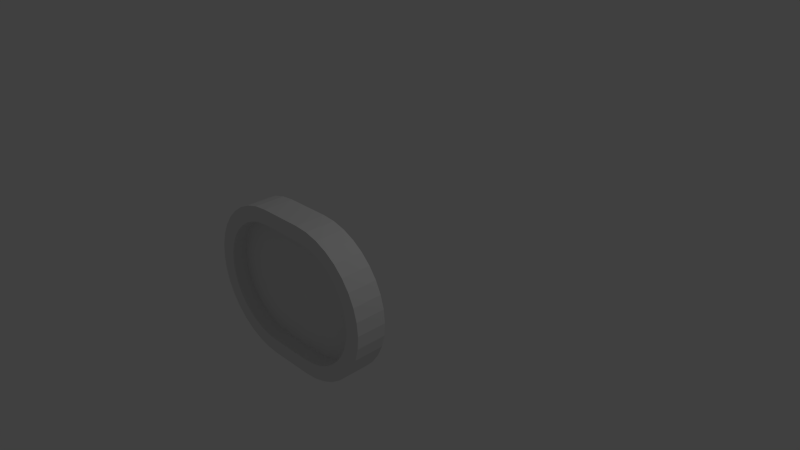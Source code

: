 # Source: oldbucovarcirc.blend  (saved by Blender 2.77.0; exported with 4.5.12 LTS)
import bpy
from mathutils import Matrix  # noqa: F401  (used for matrix-valued properties, if any)

bpy.ops.wm.read_factory_settings(use_empty=True)
scene = bpy.context.scene
scene.name = 'Scene'

# ---- collections
col_collection_1 = bpy.data.collections.new('Collection 1'); scene.collection.children.link(col_collection_1)

# ---- materials (node trees are filled in below, after node groups)
mat_material = bpy.data.materials.new('Material')
mat_material.alpha_threshold = 0.0
mat_material.use_transparent_shadow = False
mat_material.roughness = 0.5
mat_material.line_color = (0.0, 0.0, 0.0, 1.0)

# ---- material node trees

# ---- world
world_world = bpy.data.worlds.new('World'); scene.world = world_world
world_world.color = (0.05088, 0.05088, 0.05088)
world_world.use_sun_shadow = False
world_world.sun_shadow_jitter_overblur = 0.0
world_world.cycles.sampling_method = 'NONE'
world_world.cycles.sample_map_resolution = 256

# ---- cameras
cam_camera = bpy.data.cameras.new('Camera')
cam_camera.clip_end = 100.0
cam_camera.lens = 35.0
cam_camera.sensor_width = 32.0
cam_camera.sensor_height = 18.0
cam_camera.ortho_scale = 7.314
cam_camera.dof.focus_distance = 0.0
cam_camera.dof.aperture_fstop = 128.0

# ---- lights
light_lamp = bpy.data.lights.new('Lamp', 'POINT')
light_lamp.transmission_factor = 0.0
light_lamp.cutoff_distance = 30.0
light_lamp.energy = 100.0
light_lamp.shadow_buffer_clip_start = 1.001
light_lamp.shadow_soft_size = 0.1
light_lamp.shadow_maximum_resolution = 0.006
light_lamp.use_absolute_resolution = True
light_lamp.cycles.use_multiple_importance_sampling = False

# ---- meshes
me_cube = bpy.data.meshes.new('Cube')
me_cube.from_pydata([(-0.3, 1.4, 0.8), (-0.3, 1.2, 0.8), (-0.3, 1.4, 1.0), (-0.3, 1.2, 1.0), (-0.3, 1.0, 0.8), (-0.3, 1.0, 1.0), (-0.4389, 1.4, 0.7878), (-0.4389, 1.2, 0.7878), (-0.4736, 1.4, 0.9848), (-0.4736, 1.2, 0.9848), (-0.4389, 1.0, 0.7878), (-0.4736, 1.0, 0.9848), (-0.5736, 1.4, 0.7518), (-0.5736, 1.2, 0.7518), (-0.642, 1.4, 0.9397), (-0.642, 1.2, 0.9397), (-0.5736, 1.0, 0.7518), (-0.642, 1.0, 0.9397), (-0.7, 1.4, 0.6928), (-0.7, 1.2, 0.6928), (-0.8, 1.4, 0.866), (-0.8, 1.2, 0.866), (-0.7, 1.0, 0.6928), (-0.8, 1.0, 0.866), (-0.8142, 1.4, 0.6128), (-0.8142, 1.2, 0.6128), (-0.9428, 1.4, 0.766), (-0.9428, 1.2, 0.766), (-0.8142, 1.0, 0.6128), (-0.9428, 1.0, 0.766), (-0.9128, 1.4, 0.5142), (-0.9128, 1.2, 0.5142), (-1.066, 1.4, 0.6428), (-1.066, 1.2, 0.6428), (-0.9128, 1.0, 0.5142), (-1.066, 1.0, 0.6428), (-0.9928, 1.4, 0.4), (-0.9928, 1.2, 0.4), (-1.166, 1.4, 0.5), (-1.166, 1.2, 0.5), (-0.9928, 1.0, 0.4), (-1.166, 1.0, 0.5), (-1.052, 1.4, 0.2736), (-1.052, 1.2, 0.2736), (-1.24, 1.4, 0.342), (-1.24, 1.2, 0.342), (-1.052, 1.0, 0.2736), (-1.24, 1.0, 0.342), (-1.088, 1.4, 0.1389), (-1.088, 1.2, 0.1389), (-1.285, 1.4, 0.1736), (-1.285, 1.2, 0.1736), (-1.088, 1.0, 0.1389), (-1.285, 1.0, 0.1736), (0.0, 1.4, 0.8), (0.0, 1.2, 0.8), (0.0, 1.4, 1.0), (0.0, 1.2, 1.0), (0.0, 1.0, 0.8), (0.0, 1.0, 1.0), (0.3, 1.4, 0.8), (0.3, 1.2, 0.8), (0.3, 1.4, 1.0), (0.3, 1.2, 1.0), (0.3, 1.0, 0.8), (0.3, 1.0, 1.0), (0.4389, 1.4, 0.7878), (0.4389, 1.2, 0.7878), (0.4736, 1.4, 0.9848), (0.4736, 1.2, 0.9848), (0.4389, 1.0, 0.7878), (0.4736, 1.0, 0.9848), (0.5736, 1.4, 0.7518), (0.5736, 1.2, 0.7518), (0.642, 1.4, 0.9397), (0.642, 1.2, 0.9397), (0.5736, 1.0, 0.7518), (0.642, 1.0, 0.9397), (0.7, 1.4, 0.6928), (0.7, 1.2, 0.6928), (0.8, 1.4, 0.866), (0.8, 1.2, 0.866), (0.7, 1.0, 0.6928), (0.8, 1.0, 0.866), (0.8142, 1.4, 0.6128), (0.8142, 1.2, 0.6128), (0.9428, 1.4, 0.766), (0.9428, 1.2, 0.766), (0.8142, 1.0, 0.6128), (0.9428, 1.0, 0.766), (0.9128, 1.4, 0.5142), (0.9128, 1.2, 0.5142), (1.066, 1.4, 0.6428), (1.066, 1.2, 0.6428), (0.9128, 1.0, 0.5142), (1.066, 1.0, 0.6428), (0.9928, 1.4, 0.4), (0.9928, 1.2, 0.4), (1.166, 1.4, 0.5), (1.166, 1.2, 0.5), (0.9928, 1.0, 0.4), (1.166, 1.0, 0.5), (1.052, 1.4, 0.2736), (1.052, 1.2, 0.2736), (1.24, 1.4, 0.342), (1.24, 1.2, 0.342), (1.052, 1.0, 0.2736), (1.24, 1.0, 0.342), (1.088, 1.4, 0.1389), (1.088, 1.2, 0.1389), (1.285, 1.4, 0.1736), (1.285, 1.2, 0.1736), (1.088, 1.0, 0.1389), (1.285, 1.0, 0.1736), (-1.1, 1.4, 0.0), (-1.1, 1.2, 0.0), (-0.3, 1.4, -0.8), (-0.3, 1.2, -0.8), (-0.3, 1.4, -1.0), (-0.3, 1.2, -1.0), (-1.1, 1.0, 0.0), (-0.3, 1.0, -0.8), (-0.3, 1.0, -1.0), (-1.3, 1.4, 0.0), (-1.3, 1.2, 0.0), (-1.3, 1.0, 0.0), (-0.4389, 1.4, -0.7878), (-0.4389, 1.2, -0.7878), (-0.4736, 1.4, -0.9848), (-0.4736, 1.2, -0.9848), (-0.4389, 1.0, -0.7878), (-0.4736, 1.0, -0.9848), (-0.5736, 1.4, -0.7518), (-0.5736, 1.2, -0.7518), (-0.642, 1.4, -0.9397), (-0.642, 1.2, -0.9397), (-0.5736, 1.0, -0.7518), (-0.642, 1.0, -0.9397), (-0.7, 1.4, -0.6928), (-0.7, 1.2, -0.6928), (-0.8, 1.4, -0.866), (-0.8, 1.2, -0.866), (-0.7, 1.0, -0.6928), (-0.8, 1.0, -0.866), (-0.8142, 1.4, -0.6128), (-0.8142, 1.2, -0.6128), (-0.9428, 1.4, -0.766), (-0.9428, 1.2, -0.766), (-0.8142, 1.0, -0.6128), (-0.9428, 1.0, -0.766), (-0.9128, 1.4, -0.5142), (-0.9128, 1.2, -0.5142), (-1.066, 1.4, -0.6428), (-1.066, 1.2, -0.6428), (-0.9128, 1.0, -0.5142), (-1.066, 1.0, -0.6428), (-0.9928, 1.4, -0.4), (-0.9928, 1.2, -0.4), (-1.166, 1.4, -0.5), (-1.166, 1.2, -0.5), (-0.9928, 1.0, -0.4), (-1.166, 1.0, -0.5), (-1.052, 1.4, -0.2736), (-1.052, 1.2, -0.2736), (-1.24, 1.4, -0.342), (-1.24, 1.2, -0.342), (-1.052, 1.0, -0.2736), (-1.24, 1.0, -0.342), (-1.088, 1.4, -0.1389), (-1.088, 1.2, -0.1389), (-1.285, 1.4, -0.1736), (-1.285, 1.2, -0.1736), (-1.088, 1.0, -0.1389), (-1.285, 1.0, -0.1736), (-1.1, 1.4, 0.0), (-1.1, 1.2, 0.0), (-1.3, 1.4, 0.0), (-1.3, 1.2, 0.0), (-1.1, 1.0, 0.0), (-1.3, 1.0, 0.0), (0.0, 1.4, -0.8), (0.0, 1.2, -0.8), (0.0, 1.4, -1.0), (0.0, 1.2, -1.0), (0.0, 1.0, -0.8), (0.0, 1.0, -1.0), (1.1, 1.4, 0.0), (1.1, 1.2, 0.0), (0.3, 1.4, -0.8), (0.3, 1.2, -0.8), (0.3, 1.4, -1.0), (0.3, 1.2, -1.0), (1.1, 1.0, 0.0), (0.3, 1.0, -0.8), (0.3, 1.0, -1.0), (1.3, 1.4, 0.0), (1.3, 1.2, 0.0), (1.3, 1.0, 0.0), (0.0, 1.0, 0.0), (0.0, 1.2, 0.0), (0.4389, 1.4, -0.7878), (0.4389, 1.2, -0.7878), (0.4736, 1.4, -0.9848), (0.4736, 1.2, -0.9848), (0.4389, 1.0, -0.7878), (0.4736, 1.0, -0.9848), (0.5736, 1.4, -0.7518), (0.5736, 1.2, -0.7518), (0.642, 1.4, -0.9397), (0.642, 1.2, -0.9397), (0.5736, 1.0, -0.7518), (0.642, 1.0, -0.9397), (0.7, 1.4, -0.6928), (0.7, 1.2, -0.6928), (0.8, 1.4, -0.866), (0.8, 1.2, -0.866), (0.7, 1.0, -0.6928), (0.8, 1.0, -0.866), (0.8142, 1.4, -0.6128), (0.8142, 1.2, -0.6128), (0.9428, 1.4, -0.766), (0.9428, 1.2, -0.766), (0.8142, 1.0, -0.6128), (0.9428, 1.0, -0.766), (0.9128, 1.4, -0.5142), (0.9128, 1.2, -0.5142), (1.066, 1.4, -0.6428), (1.066, 1.2, -0.6428), (0.9128, 1.0, -0.5142), (1.066, 1.0, -0.6428), (0.9928, 1.4, -0.4), (0.9928, 1.2, -0.4), (1.166, 1.4, -0.5), (1.166, 1.2, -0.5), (0.9928, 1.0, -0.4), (1.166, 1.0, -0.5), (1.052, 1.4, -0.2736), (1.052, 1.2, -0.2736), (1.24, 1.4, -0.342), (1.24, 1.2, -0.342), (1.052, 1.0, -0.2736), (1.24, 1.0, -0.342), (1.088, 1.4, -0.1389), (1.088, 1.2, -0.1389), (1.285, 1.4, -0.1736), (1.285, 1.2, -0.1736), (1.088, 1.0, -0.1389), (1.285, 1.0, -0.1736), (1.1, 1.4, 0.0), (1.1, 1.2, 0.0), (1.3, 1.4, 0.0), (1.3, 1.2, 0.0), (1.1, 1.0, 0.0), (1.3, 1.0, 0.0)], [(125, 120), (123, 114), (115, 124), (115, 120), (124, 125), (123, 124), (114, 115), (115, 199), (197, 192), (195, 186), (187, 196), (187, 192), (196, 197), (195, 196), (186, 187), (187, 199)], [(57, 3, 5, 59), (58, 59, 5, 4), (56, 54, 0, 2), (57, 55, 1, 3), (57, 56, 2, 3), (58, 55, 1, 4), (0, 54, 55, 1), (0, 1, 7, 6), (4, 1, 7, 10), (3, 9, 11, 5), (5, 11, 10, 4), (0, 6, 8, 2), (3, 1, 7, 9), (2, 8, 9, 3), (6, 7, 13, 12), (10, 7, 13, 16), (9, 15, 17, 11), (11, 17, 16, 10), (6, 12, 14, 8), (9, 7, 13, 15), (8, 14, 15, 9), (12, 13, 19, 18), (16, 13, 19, 22), (15, 21, 23, 17), (17, 23, 22, 16), (12, 18, 20, 14), (15, 13, 19, 21), (14, 20, 21, 15), (18, 19, 25, 24), (22, 19, 25, 28), (21, 27, 29, 23), (23, 29, 28, 22), (18, 24, 26, 20), (21, 19, 25, 27), (20, 26, 27, 21), (24, 25, 31, 30), (28, 25, 31, 34), (27, 33, 35, 29), (29, 35, 34, 28), (24, 30, 32, 26), (27, 25, 31, 33), (26, 32, 33, 27), (30, 31, 37, 36), (34, 31, 37, 40), (33, 39, 41, 35), (35, 41, 40, 34), (30, 36, 38, 32), (33, 31, 37, 39), (32, 38, 39, 33), (36, 37, 43, 42), (40, 37, 43, 46), (39, 45, 47, 41), (41, 47, 46, 40), (36, 42, 44, 38), (39, 37, 43, 45), (38, 44, 45, 39), (42, 43, 49, 48), (46, 43, 49, 52), (45, 51, 53, 47), (47, 53, 52, 46), (42, 48, 50, 44), (45, 43, 49, 51), (44, 50, 51, 45), (48, 49, 175, 174), (52, 49, 175, 178), (51, 177, 179, 53), (53, 179, 178, 52), (48, 174, 176, 50), (51, 49, 175, 177), (50, 176, 177, 51), (55, 199, 175, 49, 43, 37, 31, 25, 19, 13, 7, 1), (4, 10, 16, 22, 28, 34, 40, 46, 52, 178, 120, 198, 58), (55, 57, 56, 54), (55, 58, 59, 57), (57, 59, 65, 63), (58, 64, 65, 59), (56, 62, 60, 54), (57, 63, 61, 55), (57, 63, 62, 56), (58, 64, 61, 55), (60, 61, 55, 54), (55, 199, 198, 58), (60, 66, 67, 61), (64, 70, 67, 61), (63, 65, 71, 69), (65, 64, 70, 71), (60, 62, 68, 66), (63, 69, 67, 61), (62, 63, 69, 68), (66, 72, 73, 67), (70, 76, 73, 67), (69, 71, 77, 75), (71, 70, 76, 77), (66, 68, 74, 72), (69, 75, 73, 67), (68, 69, 75, 74), (72, 78, 79, 73), (76, 82, 79, 73), (75, 77, 83, 81), (77, 76, 82, 83), (72, 74, 80, 78), (75, 81, 79, 73), (74, 75, 81, 80), (78, 84, 85, 79), (82, 88, 85, 79), (81, 83, 89, 87), (83, 82, 88, 89), (78, 80, 86, 84), (81, 87, 85, 79), (80, 81, 87, 86), (84, 90, 91, 85), (88, 94, 91, 85), (87, 89, 95, 93), (89, 88, 94, 95), (84, 86, 92, 90), (87, 93, 91, 85), (86, 87, 93, 92), (90, 96, 97, 91), (94, 100, 97, 91), (93, 95, 101, 99), (95, 94, 100, 101), (90, 92, 98, 96), (93, 99, 97, 91), (92, 93, 99, 98), (96, 102, 103, 97), (100, 106, 103, 97), (99, 101, 107, 105), (101, 100, 106, 107), (96, 98, 104, 102), (99, 105, 103, 97), (98, 99, 105, 104), (102, 108, 109, 103), (106, 112, 109, 103), (105, 107, 113, 111), (107, 106, 112, 113), (102, 104, 110, 108), (105, 111, 109, 103), (104, 105, 111, 110), (108, 248, 249, 109), (112, 252, 249, 109), (111, 113, 253, 251), (113, 112, 252, 253), (108, 110, 250, 248), (111, 251, 249, 109), (110, 111, 251, 250), (55, 61, 67, 73, 79, 85, 91, 97, 103, 109, 249, 199), (64, 58, 198, 192, 252, 112, 106, 100, 94, 88, 82, 76, 70), (183, 185, 122, 119), (184, 121, 122, 185), (182, 118, 116, 180), (183, 119, 117, 181), (183, 119, 118, 182), (184, 121, 117, 181), (116, 117, 181, 180), (116, 126, 127, 117), (121, 130, 127, 117), (119, 122, 131, 129), (122, 121, 130, 131), (116, 118, 128, 126), (119, 129, 127, 117), (118, 119, 129, 128), (126, 132, 133, 127), (130, 136, 133, 127), (129, 131, 137, 135), (131, 130, 136, 137), (126, 128, 134, 132), (129, 135, 133, 127), (128, 129, 135, 134), (132, 138, 139, 133), (136, 142, 139, 133), (135, 137, 143, 141), (137, 136, 142, 143), (132, 134, 140, 138), (135, 141, 139, 133), (134, 135, 141, 140), (138, 144, 145, 139), (142, 148, 145, 139), (141, 143, 149, 147), (143, 142, 148, 149), (138, 140, 146, 144), (141, 147, 145, 139), (140, 141, 147, 146), (144, 150, 151, 145), (148, 154, 151, 145), (147, 149, 155, 153), (149, 148, 154, 155), (144, 146, 152, 150), (147, 153, 151, 145), (146, 147, 153, 152), (150, 156, 157, 151), (154, 160, 157, 151), (153, 155, 161, 159), (155, 154, 160, 161), (150, 152, 158, 156), (153, 159, 157, 151), (152, 153, 159, 158), (156, 162, 163, 157), (160, 166, 163, 157), (159, 161, 167, 165), (161, 160, 166, 167), (156, 158, 164, 162), (159, 165, 163, 157), (158, 159, 165, 164), (162, 168, 169, 163), (166, 172, 169, 163), (165, 167, 173, 171), (167, 166, 172, 173), (162, 164, 170, 168), (165, 171, 169, 163), (164, 165, 171, 170), (168, 174, 175, 169), (172, 178, 175, 169), (171, 173, 179, 177), (173, 172, 178, 179), (168, 170, 176, 174), (171, 177, 175, 169), (170, 171, 177, 176), (181, 117, 127, 133, 139, 145, 151, 157, 163, 169, 175, 199), (121, 184, 198, 120, 178, 172, 166, 160, 154, 148, 142, 136, 130), (181, 180, 182, 183), (181, 183, 185, 184), (183, 191, 194, 185), (184, 185, 194, 193), (182, 180, 188, 190), (183, 181, 189, 191), (183, 182, 190, 191), (184, 181, 189, 193), (188, 180, 181, 189), (181, 184, 198, 199), (188, 189, 201, 200), (193, 189, 201, 204), (191, 203, 205, 194), (194, 205, 204, 193), (188, 200, 202, 190), (191, 189, 201, 203), (190, 202, 203, 191), (200, 201, 207, 206), (204, 201, 207, 210), (203, 209, 211, 205), (205, 211, 210, 204), (200, 206, 208, 202), (203, 201, 207, 209), (202, 208, 209, 203), (206, 207, 213, 212), (210, 207, 213, 216), (209, 215, 217, 211), (211, 217, 216, 210), (206, 212, 214, 208), (209, 207, 213, 215), (208, 214, 215, 209), (212, 213, 219, 218), (216, 213, 219, 222), (215, 221, 223, 217), (217, 223, 222, 216), (212, 218, 220, 214), (215, 213, 219, 221), (214, 220, 221, 215), (218, 219, 225, 224), (222, 219, 225, 228), (221, 227, 229, 223), (223, 229, 228, 222), (218, 224, 226, 220), (221, 219, 225, 227), (220, 226, 227, 221), (224, 225, 231, 230), (228, 225, 231, 234), (227, 233, 235, 229), (229, 235, 234, 228), (224, 230, 232, 226), (227, 225, 231, 233), (226, 232, 233, 227), (230, 231, 237, 236), (234, 231, 237, 240), (233, 239, 241, 235), (235, 241, 240, 234), (230, 236, 238, 232), (233, 231, 237, 239), (232, 238, 239, 233), (236, 237, 243, 242), (240, 237, 243, 246), (239, 245, 247, 241), (241, 247, 246, 240), (236, 242, 244, 238), (239, 237, 243, 245), (238, 244, 245, 239), (242, 243, 249, 248), (246, 243, 249, 252), (245, 251, 253, 247), (247, 253, 252, 246), (242, 248, 250, 244), (245, 243, 249, 251), (244, 250, 251, 245), (181, 199, 249, 243, 237, 231, 225, 219, 213, 207, 201, 189), (193, 204, 210, 216, 222, 228, 234, 240, 246, 252, 192, 198, 184)])
me_cube.materials.append(mat_material)
me_cube.use_remesh_preserve_volume = False
me_cube.use_remesh_preserve_attributes = False
me_cube.use_mirror_vertex_groups = False
me_cube.update()

# ---- objects
ob_cube = bpy.data.objects.new('Cube', me_cube)
ob_lamp = bpy.data.objects.new('Lamp', light_lamp)
ob_camera = bpy.data.objects.new('Camera', cam_camera)

# ---- transforms, parenting, visibility, modifiers, constraints
ob_cube.location = (0.0, 0.0, 0.0)
ob_cube.rotation_euler = (0.0, 0.0, 12.57)
ob_cube.scale = (-1.0, -1.0, 1.0)
ob_cube.lock_rotations_4d = False
ob_cube.empty_display_type = 'ARROWS'
ob_cube.lineart.crease_threshold = 0.0
ob_lamp.location = (4.076, 1.005, 5.904)
ob_lamp.rotation_euler = (0.6503, 0.05522, 1.866)
ob_lamp.lock_rotations_4d = False
ob_lamp.empty_display_type = 'ARROWS'
ob_lamp.color = (0.0, 0.0, 0.0, 0.0)
ob_lamp.lineart.crease_threshold = 0.0
ob_camera.location = (7.481, -6.508, 5.344)
ob_camera.rotation_euler = (1.109, 0.01082, 0.8149)
ob_camera.lock_rotations_4d = False
ob_camera.empty_display_type = 'ARROWS'
ob_camera.color = (0.0, 0.0, 0.0, 0.0)
ob_camera.display_type = 'WIRE'
ob_camera.lineart.crease_threshold = 0.0

# ---- collection membership
col_collection_1.objects.link(ob_cube)
col_collection_1.objects.link(ob_lamp)
col_collection_1.objects.link(ob_camera)

# ---- scene / render settings (as saved in the file)
scene.camera = ob_camera
scene.frame_start = 1; scene.frame_end = 250; scene.frame_set(1)
scene.render.engine = 'BLENDER_EEVEE_NEXT'
scene.render.resolution_percentage = 50
scene.render.dither_intensity = 0.0
scene.cycles.use_denoising = False
scene.cycles.samples = 10
scene.cycles.sampling_pattern = 'TABULATED_SOBOL'
scene.cycles.light_sampling_threshold = 0.0
scene.cycles.use_adaptive_sampling = False
scene.cycles.use_light_tree = False
scene.cycles.blur_glossy = 0.0
scene.cycles.pixel_filter_type = 'GAUSSIAN'
scene.cycles.sample_clamp_indirect = 0.0
scene.view_settings.view_transform = 'Standard'
bpy.context.view_layer.update()
